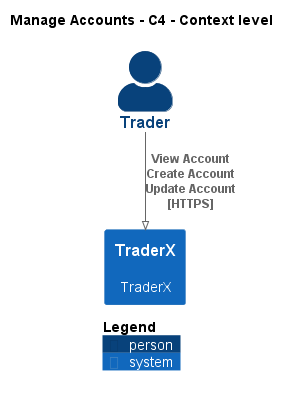

The diagram above was rendered by PlantUML. Its source (embedded in the PNG):
@startuml
!pragma layout smetana
!include ..\..\..\.c4s\C4_Context.puml

AddElementTag("c4interflow:lifecycle:new", $bgColor=green, $fontColor=#ffffff, $borderColor=green, $shadowing="False")
AddElementTag("c4interflow:lifecycle:changed", $bgColor=orange, $fontColor=#ffffff, $borderColor=orange, $shadowing="False")
AddElementTag("c4interflow:lifecycle:removed", $bgColor=red, $fontColor=#ffffff, $borderColor=red, $shadowing="False")

AddRelTag("c4interflow:lifecycle:new", $textColor=green, $lineColor=green)
AddRelTag("c4interflow:lifecycle:changed", $textColor=orange, $lineColor=orange)
AddRelTag("c4interflow:lifecycle:removed", $textColor=red, $lineColor=red)

SHOW_PERSON_PORTRAIT()
LAYOUT_TOP_DOWN()

skinparam linetype polyline

title Manage Accounts - C4 - Context level

Person(TraderX.Actors.Trader, "Trader", "")
System(TraderX.SoftwareSystems.TraderX, "TraderX", "TraderX")

Rel(TraderX.Actors.Trader, TraderX.SoftwareSystems.TraderX, "View Account\nCreate Account\nUpdate Account\n[HTTPS]", $tags='protocol:https')


SHOW_LEGEND()
@enduml